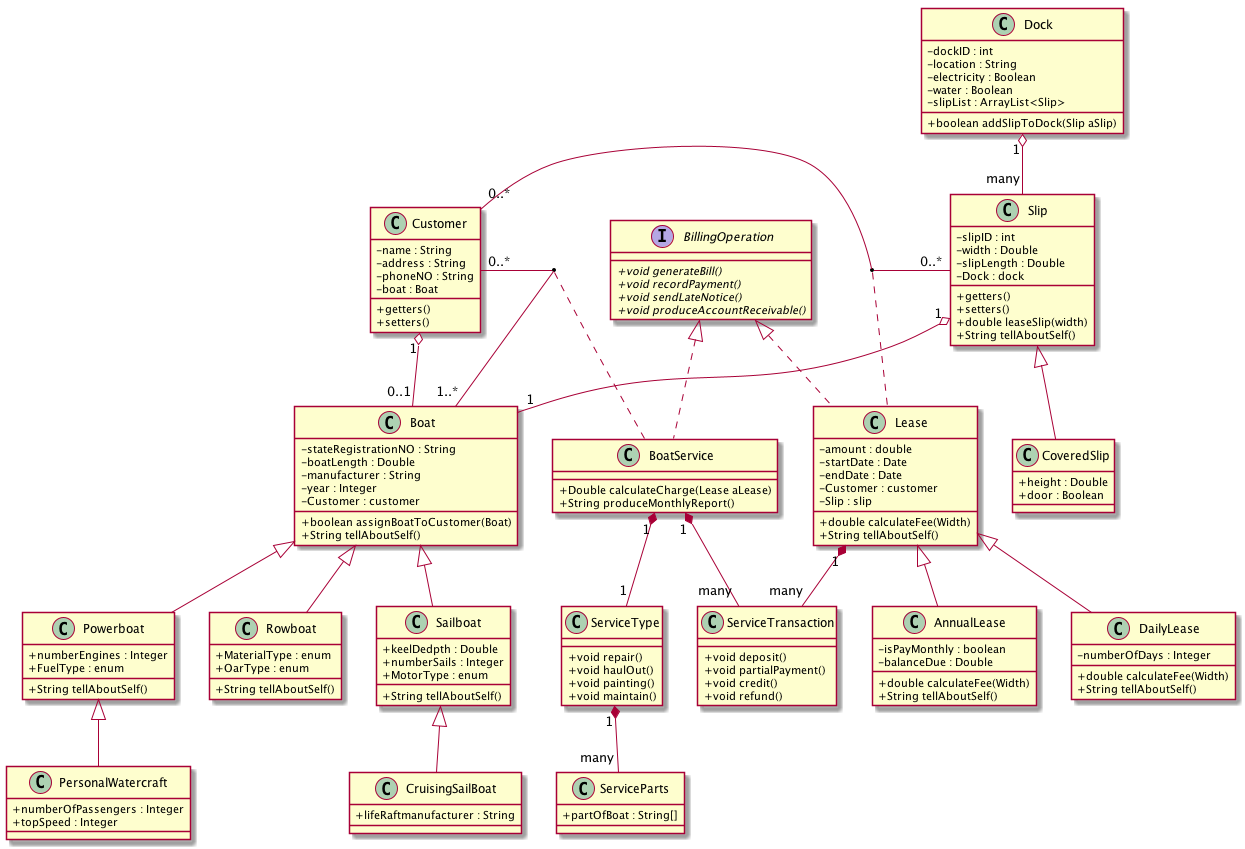

The diagram above was rendered by PlantUML. Its source (embedded in the PNG):
@startuml Bradshaw Marina Case Study Class Diagram
skinparam classAttributeIconSize 0
abstract class Lease{
    -amount : double
    -startDate : Date
    -endDate : Date
    -Customer : customer
    -Slip : slip
    +double calculateFee(Width)
    +String tellAboutSelf()
}

class AnnualLease{
    -isPayMonthly : boolean
    -balanceDue : Double
    +double calculateFee(Width)
    +String tellAboutSelf()
}

class DailyLease{
    -numberOfDays : Integer
    +double calculateFee(Width)
    +String tellAboutSelf()
}

class Boat{
    -stateRegistrationNO : String
    -boatLength : Double
    -manufacturer : String
    -year : Integer
    -Customer : customer
    +boolean assignBoatToCustomer(Boat)
    +String tellAboutSelf()
}

class Sailboat{
    +keelDedpth : Double
    +numberSails : Integer
    +MotorType : enum
    +String tellAboutSelf()
}

class Powerboat{
    +numberEngines : Integer
    +FuelType : enum
    +String tellAboutSelf()
}

class Rowboat{
    +MaterialType : enum
    +OarType : enum
    +String tellAboutSelf()
}

class CruisingSailBoat{
    +lifeRaftmanufacturer : String
}

class PersonalWatercraft{
    +numberOfPassengers : Integer
    +topSpeed : Integer
}

class Customer{
    -name : String
    -address : String
    -phoneNO : String
    -boat : Boat
    +getters()
    +setters()
}

class Slip{
    -slipID : int
    -width : Double
    -slipLength : Double
    -Dock : dock
    +getters()
    +setters()
    +double leaseSlip(width)
    +String tellAboutSelf()
}

class CoveredSlip{
    +height : Double
    +door : Boolean
}

class Dock{
    -dockID : int
    -location : String
    -electricity : Boolean
    -water : Boolean
    -slipList : ArrayList<Slip>
    +boolean addSlipToDock(Slip aSlip)
}

class BoatService{
    +Double calculateCharge(Lease aLease)
    +String produceMonthlyReport()
}

class ServiceType{
    +void repair()
    +void haulOut()
    +void painting()
    +void maintain()
}

class ServiceParts{
    +partOfBoat : String[]
}


class ServiceTransaction{
    +void deposit()
    +void partialPayment()
    +void credit()
    +void refund()
}

interface BillingOperation{
    +{abstract} void generateBill()
    +{abstract} void recordPayment()
    +{abstract} void sendLateNotice()
    +{abstract} void produceAccountReceivable()
}


Customer "0..*" - "0..*" Slip
(Customer, Slip) .. Lease

Boat <|-- Sailboat
Boat <|-- Powerboat
Boat <|-- Rowboat

Sailboat <|-- CruisingSailBoat
Powerboat <|-- PersonalWatercraft

Slip <|-- CoveredSlip

Lease <|-- AnnualLease
Lease <|-- DailyLease

Customer "1" o-- "0..1" Boat
Dock "1" o-- "many" Slip
Slip "1" o-- "1" Boat

Customer "0..*" - "1..*" Boat
(Customer, Boat) .. BoatService

class BoatService implements BillingOperation
class Lease implements BillingOperation

BoatService "1" *-- "many" ServiceTransaction
Lease "1" *-- "many" ServiceTransaction

BoatService "1" *-- "1" ServiceType
ServiceType "1" *-- "many" ServiceParts


@enduml